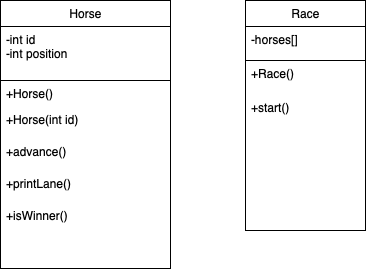

The diagram above was exported from draw.io. Its source (the exported page's mxGraphModel, read from the mxfile embedded in the PNG):
<mxGraphModel dx="562" dy="367" grid="1" gridSize="10" guides="1" tooltips="1" connect="1" arrows="1" fold="1" page="1" pageScale="1" pageWidth="850" pageHeight="1100" math="0" shadow="0">
  <root>
    <mxCell id="0" />
    <mxCell id="1" parent="0" />
    <mxCell id="T2E6Xbl4l1iIe0E6Qba6-1" value="Horse" style="swimlane;fontStyle=0;childLayout=stackLayout;horizontal=1;startSize=26;horizontalStack=0;resizeParent=1;resizeParentMax=0;resizeLast=0;collapsible=1;marginBottom=0;html=1;perimeterSpacing=2;swimlaneFillColor=default;" parent="1" vertex="1">
      <mxGeometry x="180" y="150" width="170" height="268" as="geometry">
        <mxRectangle x="180" y="150" width="70" height="30" as="alternateBounds" />
      </mxGeometry>
    </mxCell>
    <mxCell id="T2E6Xbl4l1iIe0E6Qba6-2" value="-int id&lt;div&gt;-int position&lt;/div&gt;" style="text;strokeColor=default;fillColor=none;align=left;verticalAlign=top;spacingLeft=4;spacingRight=4;overflow=hidden;rotatable=0;points=[[0,0.5],[1,0.5]];portConstraint=eastwest;whiteSpace=wrap;html=1;perimeterSpacing=999;" parent="T2E6Xbl4l1iIe0E6Qba6-1" vertex="1">
      <mxGeometry y="26" width="170" height="54" as="geometry" />
    </mxCell>
    <mxCell id="T2E6Xbl4l1iIe0E6Qba6-3" value="+Horse()" style="text;strokeColor=none;fillColor=none;align=left;verticalAlign=top;spacingLeft=4;spacingRight=4;overflow=hidden;rotatable=0;points=[[0,0.5],[1,0.5]];portConstraint=eastwest;whiteSpace=wrap;html=1;" parent="T2E6Xbl4l1iIe0E6Qba6-1" vertex="1">
      <mxGeometry y="80" width="170" height="26" as="geometry" />
    </mxCell>
    <mxCell id="T2E6Xbl4l1iIe0E6Qba6-17" value="+Horse(int id)" style="text;strokeColor=none;fillColor=none;align=left;verticalAlign=top;spacingLeft=4;spacingRight=4;overflow=hidden;rotatable=0;points=[[0,0.5],[1,0.5]];portConstraint=eastwest;whiteSpace=wrap;html=1;" parent="T2E6Xbl4l1iIe0E6Qba6-1" vertex="1">
      <mxGeometry y="106" width="170" height="32" as="geometry" />
    </mxCell>
    <mxCell id="T2E6Xbl4l1iIe0E6Qba6-4" value="&lt;div&gt;+advance()&lt;/div&gt;&lt;div&gt;&lt;br&gt;&lt;/div&gt;" style="text;strokeColor=none;fillColor=none;align=left;verticalAlign=top;spacingLeft=4;spacingRight=4;overflow=hidden;rotatable=0;points=[[0,0.5],[1,0.5]];portConstraint=eastwest;whiteSpace=wrap;html=1;" parent="T2E6Xbl4l1iIe0E6Qba6-1" vertex="1">
      <mxGeometry y="138" width="170" height="32" as="geometry" />
    </mxCell>
    <mxCell id="T2E6Xbl4l1iIe0E6Qba6-10" value="+printLane()" style="text;strokeColor=none;fillColor=none;align=left;verticalAlign=top;spacingLeft=4;spacingRight=4;overflow=hidden;rotatable=0;points=[[0,0.5],[1,0.5]];portConstraint=eastwest;whiteSpace=wrap;html=1;" parent="T2E6Xbl4l1iIe0E6Qba6-1" vertex="1">
      <mxGeometry y="170" width="170" height="32" as="geometry" />
    </mxCell>
    <mxCell id="T2E6Xbl4l1iIe0E6Qba6-11" value="+isWinner()" style="text;strokeColor=none;fillColor=none;align=left;verticalAlign=top;spacingLeft=4;spacingRight=4;overflow=hidden;rotatable=0;points=[[0,0.5],[1,0.5]];portConstraint=eastwest;whiteSpace=wrap;html=1;" parent="T2E6Xbl4l1iIe0E6Qba6-1" vertex="1">
      <mxGeometry y="202" width="170" height="32" as="geometry" />
    </mxCell>
    <mxCell id="T2E6Xbl4l1iIe0E6Qba6-12" style="text;strokeColor=none;fillColor=none;align=left;verticalAlign=top;spacingLeft=4;spacingRight=4;overflow=hidden;rotatable=0;points=[[0,0.5],[1,0.5]];portConstraint=eastwest;whiteSpace=wrap;html=1;" parent="T2E6Xbl4l1iIe0E6Qba6-1" vertex="1">
      <mxGeometry y="234" width="170" height="34" as="geometry" />
    </mxCell>
    <mxCell id="T2E6Xbl4l1iIe0E6Qba6-5" value="Race" style="swimlane;fontStyle=0;childLayout=stackLayout;horizontal=1;startSize=26;horizontalStack=0;resizeParent=1;resizeParentMax=0;resizeLast=0;collapsible=1;marginBottom=0;html=1;perimeterSpacing=2;swimlaneFillColor=default;" parent="1" vertex="1">
      <mxGeometry x="425" y="150" width="120" height="230" as="geometry" />
    </mxCell>
    <mxCell id="T2E6Xbl4l1iIe0E6Qba6-8" value="-horses[]" style="text;strokeColor=default;fillColor=none;align=left;verticalAlign=top;spacingLeft=4;spacingRight=4;overflow=hidden;rotatable=0;points=[[0,0.5],[1,0.5]];portConstraint=eastwest;whiteSpace=wrap;html=1;perimeterSpacing=2;" parent="T2E6Xbl4l1iIe0E6Qba6-5" vertex="1">
      <mxGeometry y="26" width="120" height="34" as="geometry" />
    </mxCell>
    <mxCell id="vL1wgUKnnyftuRYy6JDN-2" value="+Race()" style="text;strokeColor=none;fillColor=none;align=left;verticalAlign=top;spacingLeft=4;spacingRight=4;overflow=hidden;rotatable=0;points=[[0,0.5],[1,0.5]];portConstraint=eastwest;whiteSpace=wrap;html=1;" parent="T2E6Xbl4l1iIe0E6Qba6-5" vertex="1">
      <mxGeometry y="60" width="120" height="34" as="geometry" />
    </mxCell>
    <mxCell id="T2E6Xbl4l1iIe0E6Qba6-16" value="+start()" style="text;strokeColor=none;fillColor=none;align=left;verticalAlign=top;spacingLeft=4;spacingRight=4;overflow=hidden;rotatable=0;points=[[0,0.5],[1,0.5]];portConstraint=eastwest;whiteSpace=wrap;html=1;" parent="T2E6Xbl4l1iIe0E6Qba6-5" vertex="1">
      <mxGeometry y="94" width="120" height="34" as="geometry" />
    </mxCell>
    <mxCell id="T2E6Xbl4l1iIe0E6Qba6-15" style="text;strokeColor=none;fillColor=none;align=left;verticalAlign=top;spacingLeft=4;spacingRight=4;overflow=hidden;rotatable=0;points=[[0,0.5],[1,0.5]];portConstraint=eastwest;whiteSpace=wrap;html=1;" parent="T2E6Xbl4l1iIe0E6Qba6-5" vertex="1">
      <mxGeometry y="128" width="120" height="34" as="geometry" />
    </mxCell>
    <mxCell id="T2E6Xbl4l1iIe0E6Qba6-14" style="text;strokeColor=none;fillColor=none;align=left;verticalAlign=top;spacingLeft=4;spacingRight=4;overflow=hidden;rotatable=0;points=[[0,0.5],[1,0.5]];portConstraint=eastwest;whiteSpace=wrap;html=1;" parent="T2E6Xbl4l1iIe0E6Qba6-5" vertex="1">
      <mxGeometry y="162" width="120" height="34" as="geometry" />
    </mxCell>
    <mxCell id="T2E6Xbl4l1iIe0E6Qba6-13" style="text;strokeColor=none;fillColor=none;align=left;verticalAlign=top;spacingLeft=4;spacingRight=4;overflow=hidden;rotatable=0;points=[[0,0.5],[1,0.5]];portConstraint=eastwest;whiteSpace=wrap;html=1;" parent="T2E6Xbl4l1iIe0E6Qba6-5" vertex="1">
      <mxGeometry y="196" width="120" height="34" as="geometry" />
    </mxCell>
  </root>
</mxGraphModel>